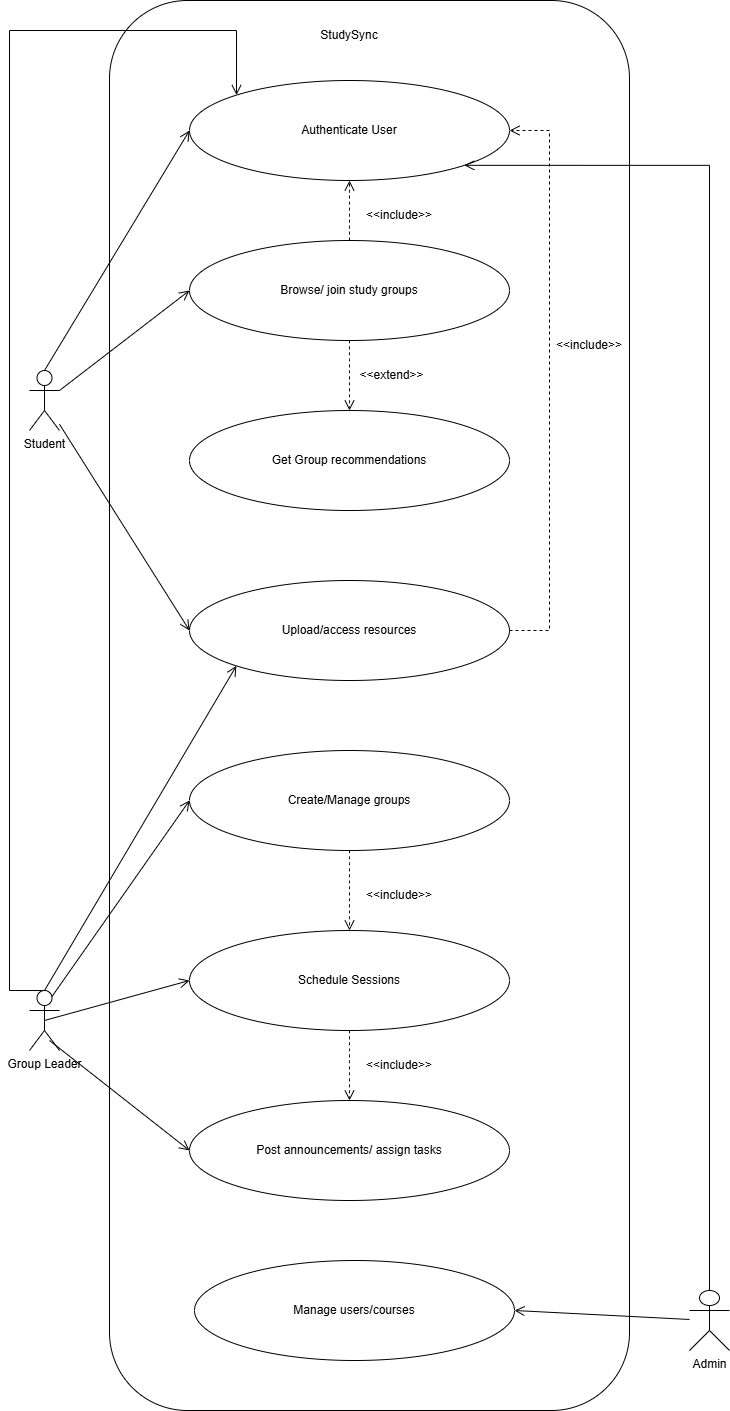

The diagram above was exported from draw.io. Its source (the exported page's mxGraphModel, read from the mxfile embedded in the PNG):
<mxGraphModel dx="1716" dy="1166" grid="1" gridSize="10" guides="1" tooltips="1" connect="1" arrows="1" fold="1" page="1" pageScale="1" pageWidth="850" pageHeight="1100" math="0" shadow="0">
  <root>
    <mxCell id="0" />
    <mxCell id="1" parent="0" />
    <mxCell id="W4gdXFB2VUSugFs1U1Kg-1" parent="1" style="rounded=1;whiteSpace=wrap;html=1;fillColor=none;" value="" vertex="1">
      <mxGeometry height="1410" width="520" x="120" y="160" as="geometry" />
    </mxCell>
    <mxCell id="W4gdXFB2VUSugFs1U1Kg-9" parent="1" style="ellipse;whiteSpace=wrap;html=1;" value="Authenticate User" vertex="1">
      <mxGeometry height="100" width="320" x="200" y="240" as="geometry" />
    </mxCell>
    <mxCell id="W4gdXFB2VUSugFs1U1Kg-12" parent="1" style="ellipse;whiteSpace=wrap;html=1;" value="Post announcements/ assign tasks" vertex="1">
      <mxGeometry height="100" width="320" x="200" y="1260" as="geometry" />
    </mxCell>
    <mxCell id="W4gdXFB2VUSugFs1U1Kg-13" parent="1" style="ellipse;whiteSpace=wrap;html=1;" value="Schedule Sessions" vertex="1">
      <mxGeometry height="100" width="320" x="200" y="1090" as="geometry" />
    </mxCell>
    <mxCell id="W4gdXFB2VUSugFs1U1Kg-14" parent="1" style="ellipse;whiteSpace=wrap;html=1;" value="Create/Manage groups" vertex="1">
      <mxGeometry height="100" width="320" x="200" y="910" as="geometry" />
    </mxCell>
    <mxCell id="W4gdXFB2VUSugFs1U1Kg-15" parent="1" style="ellipse;whiteSpace=wrap;html=1;" value="Upload/access resources" vertex="1">
      <mxGeometry height="100" width="320" x="200" y="740" as="geometry" />
    </mxCell>
    <mxCell id="W4gdXFB2VUSugFs1U1Kg-16" parent="1" style="ellipse;whiteSpace=wrap;html=1;" value="Get Group recommendations" vertex="1">
      <mxGeometry height="100" width="320" x="200" y="570" as="geometry" />
    </mxCell>
    <mxCell id="W4gdXFB2VUSugFs1U1Kg-17" parent="1" style="ellipse;whiteSpace=wrap;html=1;" value="Browse/ join study groups" vertex="1">
      <mxGeometry height="100" width="320" x="200" y="400" as="geometry" />
    </mxCell>
    <mxCell id="W4gdXFB2VUSugFs1U1Kg-18" parent="1" style="ellipse;whiteSpace=wrap;html=1;" value="Manage users/courses" vertex="1">
      <mxGeometry height="100" width="320" x="205" y="1420" as="geometry" />
    </mxCell>
    <mxCell id="W4gdXFB2VUSugFs1U1Kg-19" parent="1" style="shape=umlActor;verticalLabelPosition=bottom;verticalAlign=top;html=1;outlineConnect=0;" value="Admin" vertex="1">
      <mxGeometry height="60" width="40" x="700" y="1450" as="geometry" />
    </mxCell>
    <mxCell id="W4gdXFB2VUSugFs1U1Kg-20" parent="1" style="shape=umlActor;verticalLabelPosition=bottom;verticalAlign=top;html=1;outlineConnect=0;" value="Group Leader" vertex="1">
      <mxGeometry height="60" width="30" x="40" y="1150" as="geometry" />
    </mxCell>
    <mxCell id="W4gdXFB2VUSugFs1U1Kg-21" parent="1" style="shape=umlActor;verticalLabelPosition=bottom;verticalAlign=top;html=1;outlineConnect=0;" value="Student" vertex="1">
      <mxGeometry height="60" width="30" x="40" y="530" as="geometry" />
    </mxCell>
    <mxCell id="W4gdXFB2VUSugFs1U1Kg-28" edge="1" parent="1" source="W4gdXFB2VUSugFs1U1Kg-15" style="endArrow=open;html=1;rounded=0;fontSize=12;startSize=8;endSize=8;exitX=1;exitY=0.5;exitDx=0;exitDy=0;entryX=1;entryY=0.5;entryDx=0;entryDy=0;dashed=1;endFill=0;edgeStyle=orthogonalEdgeStyle;" target="W4gdXFB2VUSugFs1U1Kg-9" value="">
      <mxGeometry height="50" relative="1" width="50" as="geometry">
        <Array as="points">
          <mxPoint x="560" y="790" />
          <mxPoint x="560" y="290" />
        </Array>
        <mxPoint x="140" y="1110" as="sourcePoint" />
        <mxPoint x="285" y="820" as="targetPoint" />
      </mxGeometry>
    </mxCell>
    <mxCell id="W4gdXFB2VUSugFs1U1Kg-29" edge="1" parent="1" source="W4gdXFB2VUSugFs1U1Kg-17" style="endArrow=open;html=1;rounded=0;fontSize=12;startSize=8;endSize=8;curved=1;entryX=0.5;entryY=0;entryDx=0;entryDy=0;dashed=1;endFill=0;" target="W4gdXFB2VUSugFs1U1Kg-16" value="">
      <mxGeometry height="50" relative="1" width="50" as="geometry">
        <mxPoint x="140" y="1110" as="sourcePoint" />
        <mxPoint x="285" y="820" as="targetPoint" />
      </mxGeometry>
    </mxCell>
    <mxCell id="W4gdXFB2VUSugFs1U1Kg-30" edge="1" parent="1" style="endArrow=open;html=1;rounded=0;fontSize=12;startSize=8;endSize=8;curved=1;entryX=0.5;entryY=1;entryDx=0;entryDy=0;dashed=1;endFill=0;" target="W4gdXFB2VUSugFs1U1Kg-9" value="">
      <mxGeometry height="50" relative="1" width="50" as="geometry">
        <mxPoint x="360" y="400" as="sourcePoint" />
        <mxPoint x="285" y="820" as="targetPoint" />
      </mxGeometry>
    </mxCell>
    <mxCell id="W4gdXFB2VUSugFs1U1Kg-31" edge="1" parent="1" source="W4gdXFB2VUSugFs1U1Kg-13" style="endArrow=open;html=1;rounded=0;fontSize=12;startSize=8;endSize=8;curved=1;exitX=0.5;exitY=1;exitDx=0;exitDy=0;entryX=0.5;entryY=0;entryDx=0;entryDy=0;dashed=1;endFill=0;" target="W4gdXFB2VUSugFs1U1Kg-12" value="">
      <mxGeometry height="50" relative="1" width="50" as="geometry">
        <mxPoint x="140" y="1110" as="sourcePoint" />
        <mxPoint x="285" y="820" as="targetPoint" />
      </mxGeometry>
    </mxCell>
    <mxCell id="W4gdXFB2VUSugFs1U1Kg-32" edge="1" parent="1" source="W4gdXFB2VUSugFs1U1Kg-14" style="endArrow=open;html=1;rounded=0;fontSize=12;startSize=8;endSize=8;curved=1;exitX=0.5;exitY=1;exitDx=0;exitDy=0;dashed=1;endFill=0;" target="W4gdXFB2VUSugFs1U1Kg-13" value="">
      <mxGeometry height="50" relative="1" width="50" as="geometry">
        <mxPoint x="140" y="1110" as="sourcePoint" />
        <mxPoint x="285" y="820" as="targetPoint" />
      </mxGeometry>
    </mxCell>
    <mxCell id="W4gdXFB2VUSugFs1U1Kg-33" edge="1" parent="1" source="W4gdXFB2VUSugFs1U1Kg-20" style="endArrow=open;html=1;rounded=0;fontSize=12;startSize=8;endSize=8;curved=1;exitX=0.75;exitY=0.1;exitDx=0;exitDy=0;exitPerimeter=0;entryX=0;entryY=0.5;entryDx=0;entryDy=0;endFill=0;" target="W4gdXFB2VUSugFs1U1Kg-14" value="">
      <mxGeometry height="50" relative="1" width="50" as="geometry">
        <mxPoint x="160" y="1150" as="sourcePoint" />
        <mxPoint x="305" y="860" as="targetPoint" />
      </mxGeometry>
    </mxCell>
    <mxCell id="W4gdXFB2VUSugFs1U1Kg-34" edge="1" parent="1" source="W4gdXFB2VUSugFs1U1Kg-20" style="endArrow=open;html=1;rounded=0;fontSize=12;startSize=8;endSize=8;curved=1;exitX=0.5;exitY=0;exitDx=0;exitDy=0;exitPerimeter=0;entryX=0;entryY=1;entryDx=0;entryDy=0;endFill=0;" target="W4gdXFB2VUSugFs1U1Kg-15" value="">
      <mxGeometry height="50" relative="1" width="50" as="geometry">
        <mxPoint x="160" y="1150" as="sourcePoint" />
        <mxPoint x="305" y="860" as="targetPoint" />
      </mxGeometry>
    </mxCell>
    <mxCell id="W4gdXFB2VUSugFs1U1Kg-36" edge="1" parent="1" source="W4gdXFB2VUSugFs1U1Kg-21" style="endArrow=open;html=1;rounded=0;fontSize=12;startSize=8;endSize=8;curved=1;entryX=0;entryY=0.5;entryDx=0;entryDy=0;endFill=0;" target="W4gdXFB2VUSugFs1U1Kg-15" value="">
      <mxGeometry height="50" relative="1" width="50" as="geometry">
        <mxPoint x="160" y="1150" as="sourcePoint" />
        <mxPoint x="305" y="860" as="targetPoint" />
      </mxGeometry>
    </mxCell>
    <mxCell id="W4gdXFB2VUSugFs1U1Kg-37" edge="1" parent="1" source="W4gdXFB2VUSugFs1U1Kg-21" style="endArrow=open;html=1;rounded=0;fontSize=12;startSize=8;endSize=8;curved=1;exitX=1;exitY=0.3333333333333333;exitDx=0;exitDy=0;exitPerimeter=0;entryX=0;entryY=0.5;entryDx=0;entryDy=0;endFill=0;" target="W4gdXFB2VUSugFs1U1Kg-17" value="">
      <mxGeometry height="50" relative="1" width="50" as="geometry">
        <mxPoint x="160" y="1150" as="sourcePoint" />
        <mxPoint x="305" y="860" as="targetPoint" />
      </mxGeometry>
    </mxCell>
    <mxCell id="W4gdXFB2VUSugFs1U1Kg-38" edge="1" parent="1" source="W4gdXFB2VUSugFs1U1Kg-21" style="endArrow=open;html=1;rounded=0;fontSize=12;startSize=8;endSize=8;curved=1;exitX=0.5;exitY=0;exitDx=0;exitDy=0;exitPerimeter=0;entryX=0;entryY=0.5;entryDx=0;entryDy=0;endFill=0;" target="W4gdXFB2VUSugFs1U1Kg-9" value="">
      <mxGeometry height="50" relative="1" width="50" as="geometry">
        <mxPoint x="160" y="1150" as="sourcePoint" />
        <mxPoint x="305" y="860" as="targetPoint" />
      </mxGeometry>
    </mxCell>
    <mxCell id="W4gdXFB2VUSugFs1U1Kg-40" edge="1" parent="1" style="endArrow=open;html=1;rounded=0;fontSize=12;startSize=8;endSize=8;curved=1;entryX=0;entryY=0.5;entryDx=0;entryDy=0;endFill=0;" target="W4gdXFB2VUSugFs1U1Kg-12" value="">
      <mxGeometry height="50" relative="1" width="50" as="geometry">
        <mxPoint x="60" y="1200" as="sourcePoint" />
        <mxPoint x="205" y="920" as="targetPoint" />
      </mxGeometry>
    </mxCell>
    <mxCell id="W4gdXFB2VUSugFs1U1Kg-42" edge="1" parent="1" source="W4gdXFB2VUSugFs1U1Kg-20" style="endArrow=open;html=1;rounded=0;fontSize=12;startSize=8;endSize=8;curved=1;exitX=0.5;exitY=0.5;exitDx=0;exitDy=0;exitPerimeter=0;entryX=0;entryY=0.5;entryDx=0;entryDy=0;endFill=0;" target="W4gdXFB2VUSugFs1U1Kg-13" value="">
      <mxGeometry height="50" relative="1" width="50" as="geometry">
        <mxPoint x="60" y="1210" as="sourcePoint" />
        <mxPoint x="205" y="920" as="targetPoint" />
      </mxGeometry>
    </mxCell>
    <mxCell id="W4gdXFB2VUSugFs1U1Kg-44" edge="1" parent="1" source="W4gdXFB2VUSugFs1U1Kg-19" style="endArrow=open;html=1;rounded=0;fontSize=12;startSize=8;endSize=8;exitX=0.5;exitY=0;exitDx=0;exitDy=0;exitPerimeter=0;endFill=0;edgeStyle=orthogonalEdgeStyle;curved=0;entryX=1;entryY=1;entryDx=0;entryDy=0;" target="W4gdXFB2VUSugFs1U1Kg-9" value="">
      <mxGeometry height="50" relative="1" width="50" as="geometry">
        <Array as="points">
          <mxPoint x="720" y="325" />
        </Array>
        <mxPoint x="700" y="1570" as="sourcePoint" />
        <mxPoint x="530" y="290" as="targetPoint" />
      </mxGeometry>
    </mxCell>
    <mxCell id="W4gdXFB2VUSugFs1U1Kg-45" edge="1" parent="1" source="W4gdXFB2VUSugFs1U1Kg-19" style="endArrow=open;html=1;rounded=0;fontSize=12;startSize=8;endSize=8;curved=1;entryX=1;entryY=0.5;entryDx=0;entryDy=0;endFill=0;" target="W4gdXFB2VUSugFs1U1Kg-18" value="">
      <mxGeometry height="50" relative="1" width="50" as="geometry">
        <mxPoint x="680" y="1760" as="sourcePoint" />
        <mxPoint x="825" y="1470" as="targetPoint" />
      </mxGeometry>
    </mxCell>
    <mxCell id="W4gdXFB2VUSugFs1U1Kg-46" parent="1" style="text;html=1;whiteSpace=wrap;strokeColor=none;fillColor=none;align=center;verticalAlign=middle;rounded=0;" value="StudySync" vertex="1">
      <mxGeometry height="30" width="60" x="330" y="180" as="geometry" />
    </mxCell>
    <mxCell id="W4gdXFB2VUSugFs1U1Kg-47" parent="1" style="text;html=1;whiteSpace=wrap;strokeColor=none;fillColor=none;align=center;verticalAlign=middle;rounded=0;" value="&amp;lt;&amp;lt;include&amp;gt;&amp;gt;" vertex="1">
      <mxGeometry height="30" width="60" x="380" y="360" as="geometry" />
    </mxCell>
    <mxCell id="W4gdXFB2VUSugFs1U1Kg-48" parent="1" style="text;html=1;whiteSpace=wrap;strokeColor=none;fillColor=none;align=center;verticalAlign=middle;rounded=0;" value="&amp;lt;&amp;lt;include&amp;gt;&amp;gt;" vertex="1">
      <mxGeometry height="30" width="60" x="380" y="1040" as="geometry" />
    </mxCell>
    <mxCell id="W4gdXFB2VUSugFs1U1Kg-49" parent="1" style="text;html=1;whiteSpace=wrap;strokeColor=none;fillColor=none;align=center;verticalAlign=middle;rounded=0;" value="&amp;lt;&amp;lt;include&amp;gt;&amp;gt;" vertex="1">
      <mxGeometry height="30" width="60" x="380" y="1210" as="geometry" />
    </mxCell>
    <mxCell id="W4gdXFB2VUSugFs1U1Kg-50" parent="1" style="text;html=1;whiteSpace=wrap;strokeColor=none;fillColor=none;align=center;verticalAlign=middle;rounded=0;" value="&amp;lt;&amp;lt;extend&amp;gt;&amp;gt;" vertex="1">
      <mxGeometry height="30" width="75" x="365" y="520" as="geometry" />
    </mxCell>
    <mxCell id="W4gdXFB2VUSugFs1U1Kg-51" parent="1" style="text;html=1;whiteSpace=wrap;strokeColor=none;fillColor=none;align=center;verticalAlign=middle;rounded=0;" value="&amp;lt;&amp;lt;include&amp;gt;&amp;gt;" vertex="1">
      <mxGeometry height="30" width="60" x="570" y="490" as="geometry" />
    </mxCell>
    <mxCell id="W4gdXFB2VUSugFs1U1Kg-53" edge="1" parent="1" source="W4gdXFB2VUSugFs1U1Kg-20" style="endArrow=open;html=1;rounded=0;fontSize=12;startSize=8;endSize=8;exitX=0.5;exitY=0;exitDx=0;exitDy=0;exitPerimeter=0;endFill=0;edgeStyle=orthogonalEdgeStyle;" target="W4gdXFB2VUSugFs1U1Kg-9" value="">
      <mxGeometry height="50" relative="1" width="50" as="geometry">
        <Array as="points">
          <mxPoint x="20" y="1150" />
          <mxPoint x="20" y="190" />
          <mxPoint x="247" y="190" />
        </Array>
        <mxPoint x="20" y="1205" as="sourcePoint" />
        <mxPoint x="212" y="880" as="targetPoint" />
      </mxGeometry>
    </mxCell>
  </root>
</mxGraphModel>